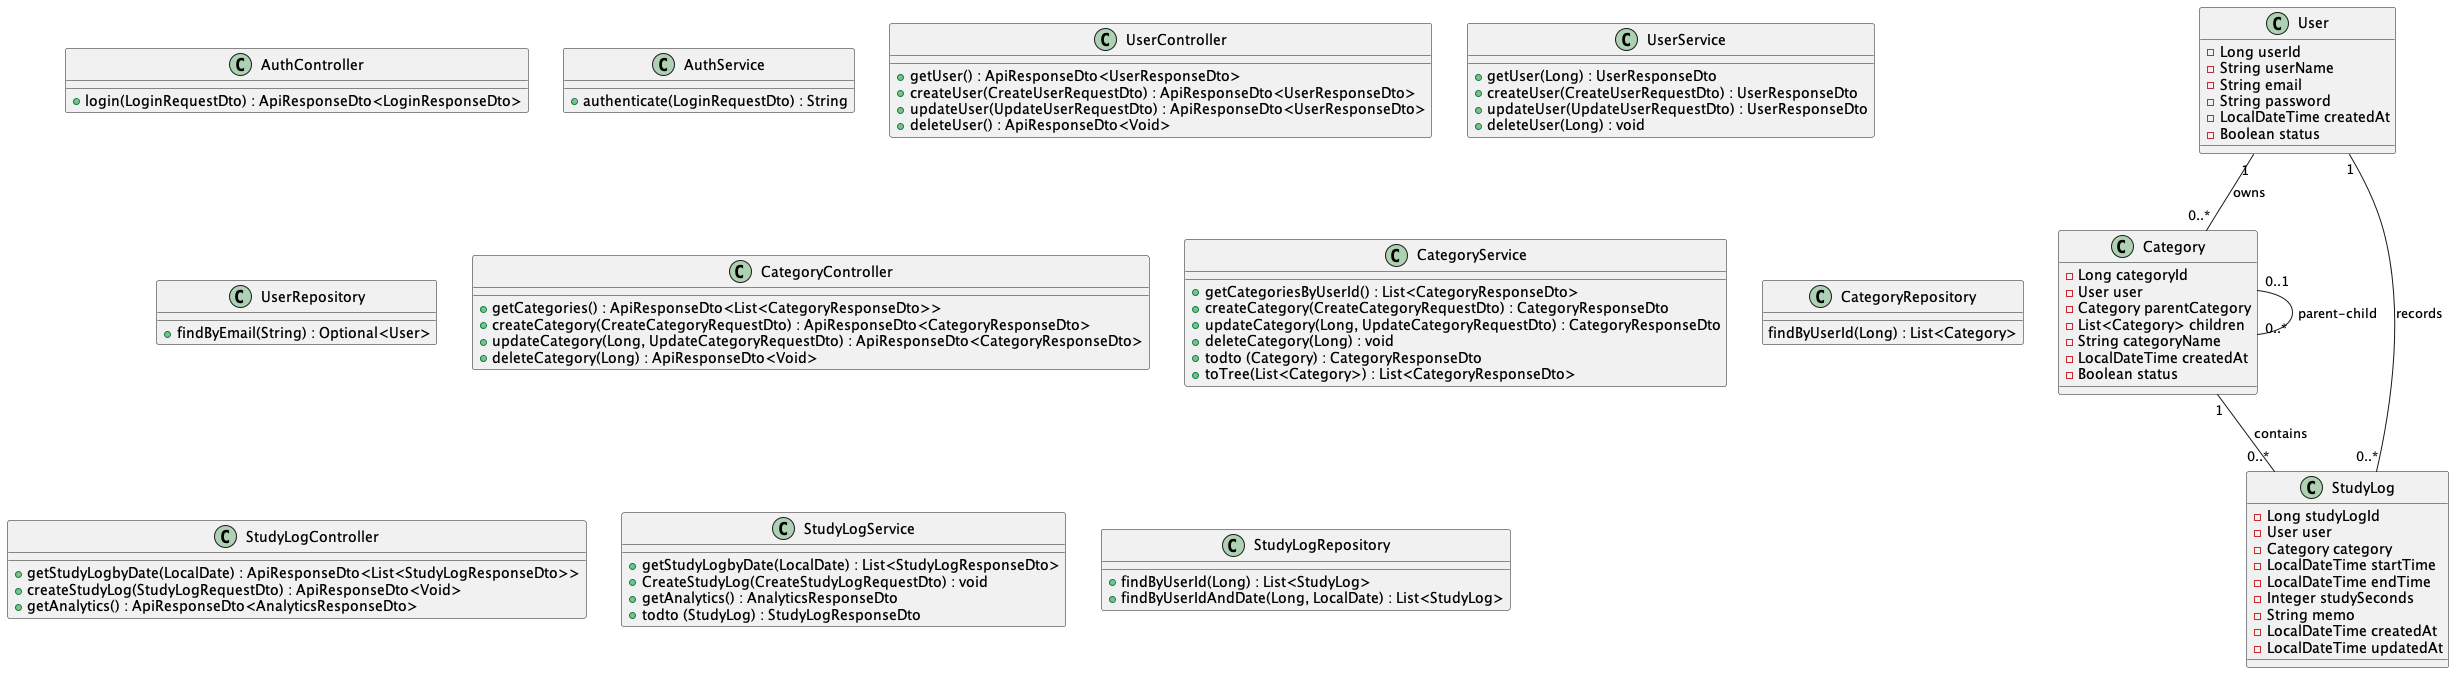

The diagram above was rendered by PlantUML. Its source (embedded in the PNG):
@startuml

class User { 
  - Long userId 
  - String userName 
  - String email 
  - String password 
  - LocalDateTime createdAt
  - Boolean status 
} 
class Category { 
  - Long categoryId
  - User user
  - Category parentCategory
  - List<Category> children
  - String categoryName
  - LocalDateTime createdAt
  - Boolean status
}
class StudyLog { 
  - Long studyLogId 
  - User user
  - Category category
  - LocalDateTime startTime 
  - LocalDateTime endTime 
  - Integer studySeconds
  - String memo 
  - LocalDateTime createdAt 
  - LocalDateTime updatedAt
}

class AuthController {
  + login(LoginRequestDto) : ApiResponseDto<LoginResponseDto>
}

class AuthService {
  + authenticate(LoginRequestDto) : String
}

class UserController {
  + getUser() : ApiResponseDto<UserResponseDto>
  + createUser(CreateUserRequestDto) : ApiResponseDto<UserResponseDto>
  + updateUser(UpdateUserRequestDto) : ApiResponseDto<UserResponseDto>
  + deleteUser() : ApiResponseDto<Void>
}

class UserService {
  + getUser(Long) : UserResponseDto
  + createUser(CreateUserRequestDto) : UserResponseDto
  + updateUser(UpdateUserRequestDto) : UserResponseDto
  + deleteUser(Long) : void
}

class UserRepository {
  + findByEmail(String) : Optional<User>
}

class CategoryController {
  + getCategories() : ApiResponseDto<List<CategoryResponseDto>>
  + createCategory(CreateCategoryRequestDto) : ApiResponseDto<CategoryResponseDto>
  + updateCategory(Long, UpdateCategoryRequestDto) : ApiResponseDto<CategoryResponseDto>
  + deleteCategory(Long) : ApiResponseDto<Void>
}

class CategoryService {
  + getCategoriesByUserId() : List<CategoryResponseDto>
  + createCategory(CreateCategoryRequestDto) : CategoryResponseDto
  + updateCategory(Long, UpdateCategoryRequestDto) : CategoryResponseDto
  + deleteCategory(Long) : void
  + todto (Category) : CategoryResponseDto
  + toTree(List<Category>) : List<CategoryResponseDto>
}

class CategoryRepository {
  findByUserId(Long) : List<Category>
}

class StudyLogController {
  + getStudyLogbyDate(LocalDate) : ApiResponseDto<List<StudyLogResponseDto>>
  + createStudyLog(StudyLogRequestDto) : ApiResponseDto<Void>
  + getAnalytics() : ApiResponseDto<AnalyticsResponseDto> 
}

class StudyLogService {
  + getStudyLogbyDate(LocalDate) : List<StudyLogResponseDto>
  + CreateStudyLog(CreateStudyLogRequestDto) : void
  + getAnalytics() : AnalyticsResponseDto
  + todto (StudyLog) : StudyLogResponseDto
}

class StudyLogRepository {
  + findByUserId(Long) : List<StudyLog>
  + findByUserIdAndDate(Long, LocalDate) : List<StudyLog>
}

User "1" -- "0..*" Category : owns
Category "1" -- "0..*" StudyLog : contains
User "1" -- "0..*" StudyLog : records
Category "0..1" -- "0..*" Category : parent-child
@enduml